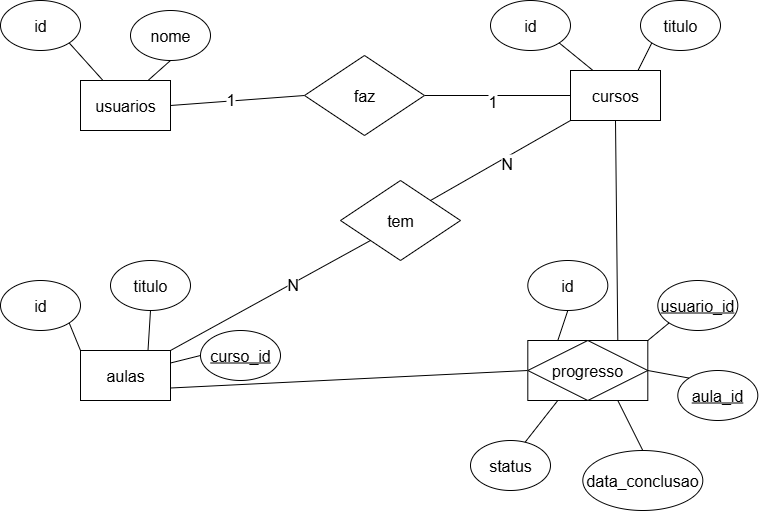

The diagram above was exported from draw.io. Its source (the exported page's mxGraphModel, read from the mxfile embedded in the PNG):
<mxGraphModel dx="1489" dy="803" grid="1" gridSize="10" guides="1" tooltips="1" connect="1" arrows="1" fold="1" page="1" pageScale="1" pageWidth="1169" pageHeight="750" math="0" shadow="0">
  <root>
    <mxCell id="0" />
    <mxCell id="1" parent="0" />
    <mxCell id="xpv77ri18SfYdxoJXsC4-49" style="edgeStyle=none;shape=connector;rounded=0;orthogonalLoop=1;jettySize=auto;html=1;exitX=0;exitY=0.5;exitDx=0;exitDy=0;entryX=1;entryY=0.75;entryDx=0;entryDy=0;strokeColor=default;align=center;verticalAlign=middle;fontFamily=Helvetica;fontSize=11;fontColor=default;labelBackgroundColor=default;endArrow=none;endFill=0;" edge="1" parent="1" source="xpv77ri18SfYdxoJXsC4-38" target="xpv77ri18SfYdxoJXsC4-3">
      <mxGeometry relative="1" as="geometry" />
    </mxCell>
    <mxCell id="xpv77ri18SfYdxoJXsC4-1" value="usuarios" style="rounded=0;whiteSpace=wrap;html=1;fontSize=16;" vertex="1" parent="1">
      <mxGeometry x="300" y="150" width="90" height="50" as="geometry" />
    </mxCell>
    <mxCell id="xpv77ri18SfYdxoJXsC4-2" value="cursos" style="rounded=0;whiteSpace=wrap;html=1;fontSize=16;" vertex="1" parent="1">
      <mxGeometry x="790" y="140" width="90" height="50" as="geometry" />
    </mxCell>
    <mxCell id="xpv77ri18SfYdxoJXsC4-32" style="edgeStyle=none;shape=connector;rounded=0;orthogonalLoop=1;jettySize=auto;html=1;exitX=1;exitY=0;exitDx=0;exitDy=0;entryX=0;entryY=1;entryDx=0;entryDy=0;strokeColor=default;align=center;verticalAlign=middle;fontFamily=Helvetica;fontSize=11;fontColor=default;labelBackgroundColor=default;endArrow=none;endFill=0;" edge="1" parent="1" source="xpv77ri18SfYdxoJXsC4-33" target="xpv77ri18SfYdxoJXsC4-2">
      <mxGeometry relative="1" as="geometry" />
    </mxCell>
    <mxCell id="xpv77ri18SfYdxoJXsC4-53" value="&lt;font style=&quot;font-size: 16px;&quot;&gt;N&lt;/font&gt;" style="edgeLabel;html=1;align=center;verticalAlign=middle;resizable=0;points=[];fontFamily=Helvetica;fontSize=11;fontColor=default;labelBackgroundColor=default;" vertex="1" connectable="0" parent="xpv77ri18SfYdxoJXsC4-32">
      <mxGeometry x="0.0402" y="-5" relative="1" as="geometry">
        <mxPoint as="offset" />
      </mxGeometry>
    </mxCell>
    <mxCell id="xpv77ri18SfYdxoJXsC4-3" value="aulas" style="rounded=0;whiteSpace=wrap;html=1;fontSize=16;" vertex="1" parent="1">
      <mxGeometry x="300" y="420" width="90" height="50" as="geometry" />
    </mxCell>
    <mxCell id="xpv77ri18SfYdxoJXsC4-27" style="edgeStyle=none;shape=connector;rounded=0;orthogonalLoop=1;jettySize=auto;html=1;exitX=1;exitY=1;exitDx=0;exitDy=0;entryX=0.25;entryY=0;entryDx=0;entryDy=0;strokeColor=default;align=center;verticalAlign=middle;fontFamily=Helvetica;fontSize=11;fontColor=default;labelBackgroundColor=default;endArrow=none;endFill=0;" edge="1" parent="1" source="xpv77ri18SfYdxoJXsC4-6" target="xpv77ri18SfYdxoJXsC4-1">
      <mxGeometry relative="1" as="geometry" />
    </mxCell>
    <mxCell id="xpv77ri18SfYdxoJXsC4-6" value="id" style="ellipse;whiteSpace=wrap;html=1;fontSize=16;" vertex="1" parent="1">
      <mxGeometry x="220" y="70" width="80" height="50" as="geometry" />
    </mxCell>
    <mxCell id="xpv77ri18SfYdxoJXsC4-7" value="id" style="ellipse;whiteSpace=wrap;html=1;fontSize=16;" vertex="1" parent="1">
      <mxGeometry x="710" y="70" width="80" height="50" as="geometry" />
    </mxCell>
    <mxCell id="xpv77ri18SfYdxoJXsC4-47" style="edgeStyle=none;shape=connector;rounded=0;orthogonalLoop=1;jettySize=auto;html=1;exitX=1;exitY=0;exitDx=0;exitDy=0;entryX=0.25;entryY=1;entryDx=0;entryDy=0;strokeColor=default;align=center;verticalAlign=middle;fontFamily=Helvetica;fontSize=11;fontColor=default;labelBackgroundColor=default;endArrow=none;endFill=0;" edge="1" parent="1" target="xpv77ri18SfYdxoJXsC4-40">
      <mxGeometry relative="1" as="geometry">
        <mxPoint x="740.0011752343571" y="517.580357893426" as="sourcePoint" />
      </mxGeometry>
    </mxCell>
    <mxCell id="xpv77ri18SfYdxoJXsC4-8" value="status" style="ellipse;whiteSpace=wrap;html=1;fontSize=16;" vertex="1" parent="1">
      <mxGeometry x="690" y="510" width="80" height="50" as="geometry" />
    </mxCell>
    <mxCell id="xpv77ri18SfYdxoJXsC4-28" style="edgeStyle=none;shape=connector;rounded=0;orthogonalLoop=1;jettySize=auto;html=1;exitX=1;exitY=1;exitDx=0;exitDy=0;entryX=0;entryY=0;entryDx=0;entryDy=0;strokeColor=default;align=center;verticalAlign=middle;fontFamily=Helvetica;fontSize=11;fontColor=default;labelBackgroundColor=default;endArrow=none;endFill=0;" edge="1" parent="1" source="xpv77ri18SfYdxoJXsC4-9" target="xpv77ri18SfYdxoJXsC4-3">
      <mxGeometry relative="1" as="geometry" />
    </mxCell>
    <mxCell id="xpv77ri18SfYdxoJXsC4-9" value="id" style="ellipse;whiteSpace=wrap;html=1;fontSize=16;" vertex="1" parent="1">
      <mxGeometry x="220" y="350" width="80" height="50" as="geometry" />
    </mxCell>
    <mxCell id="xpv77ri18SfYdxoJXsC4-26" style="edgeStyle=none;shape=connector;rounded=0;orthogonalLoop=1;jettySize=auto;html=1;exitX=0.5;exitY=1;exitDx=0;exitDy=0;entryX=0.75;entryY=0;entryDx=0;entryDy=0;strokeColor=default;align=center;verticalAlign=middle;fontFamily=Helvetica;fontSize=11;fontColor=default;labelBackgroundColor=default;endArrow=none;endFill=0;" edge="1" parent="1" source="xpv77ri18SfYdxoJXsC4-10" target="xpv77ri18SfYdxoJXsC4-1">
      <mxGeometry relative="1" as="geometry" />
    </mxCell>
    <mxCell id="xpv77ri18SfYdxoJXsC4-10" value="nome" style="ellipse;whiteSpace=wrap;html=1;fontSize=16;" vertex="1" parent="1">
      <mxGeometry x="350" y="80" width="80" height="50" as="geometry" />
    </mxCell>
    <mxCell id="xpv77ri18SfYdxoJXsC4-24" style="edgeStyle=none;shape=connector;rounded=0;orthogonalLoop=1;jettySize=auto;html=1;exitX=0;exitY=1;exitDx=0;exitDy=0;entryX=0.75;entryY=0;entryDx=0;entryDy=0;strokeColor=default;align=center;verticalAlign=middle;fontFamily=Helvetica;fontSize=11;fontColor=default;labelBackgroundColor=default;endArrow=none;endFill=0;" edge="1" parent="1" source="xpv77ri18SfYdxoJXsC4-11" target="xpv77ri18SfYdxoJXsC4-2">
      <mxGeometry relative="1" as="geometry" />
    </mxCell>
    <mxCell id="xpv77ri18SfYdxoJXsC4-11" value="titulo" style="ellipse;whiteSpace=wrap;html=1;fontSize=16;" vertex="1" parent="1">
      <mxGeometry x="860" y="70" width="80" height="50" as="geometry" />
    </mxCell>
    <mxCell id="xpv77ri18SfYdxoJXsC4-29" style="edgeStyle=none;shape=connector;rounded=0;orthogonalLoop=1;jettySize=auto;html=1;exitX=0.5;exitY=1;exitDx=0;exitDy=0;entryX=0.75;entryY=0;entryDx=0;entryDy=0;strokeColor=default;align=center;verticalAlign=middle;fontFamily=Helvetica;fontSize=11;fontColor=default;labelBackgroundColor=default;endArrow=none;endFill=0;" edge="1" parent="1" source="xpv77ri18SfYdxoJXsC4-12" target="xpv77ri18SfYdxoJXsC4-3">
      <mxGeometry relative="1" as="geometry" />
    </mxCell>
    <mxCell id="xpv77ri18SfYdxoJXsC4-12" value="titulo" style="ellipse;whiteSpace=wrap;html=1;fontSize=16;" vertex="1" parent="1">
      <mxGeometry x="330" y="330" width="80" height="50" as="geometry" />
    </mxCell>
    <mxCell id="xpv77ri18SfYdxoJXsC4-31" style="edgeStyle=none;shape=connector;rounded=0;orthogonalLoop=1;jettySize=auto;html=1;exitX=0;exitY=0.5;exitDx=0;exitDy=0;entryX=1;entryY=0.25;entryDx=0;entryDy=0;strokeColor=default;align=center;verticalAlign=middle;fontFamily=Helvetica;fontSize=11;fontColor=default;labelBackgroundColor=default;endArrow=none;endFill=0;" edge="1" parent="1" source="xpv77ri18SfYdxoJXsC4-13" target="xpv77ri18SfYdxoJXsC4-3">
      <mxGeometry relative="1" as="geometry" />
    </mxCell>
    <mxCell id="xpv77ri18SfYdxoJXsC4-13" value="&lt;u&gt;curso_id&lt;/u&gt;" style="ellipse;whiteSpace=wrap;html=1;fontSize=16;" vertex="1" parent="1">
      <mxGeometry x="420" y="400" width="80" height="50" as="geometry" />
    </mxCell>
    <mxCell id="xpv77ri18SfYdxoJXsC4-44" style="edgeStyle=none;shape=connector;rounded=0;orthogonalLoop=1;jettySize=auto;html=1;exitX=0;exitY=1;exitDx=0;exitDy=0;entryX=1;entryY=0;entryDx=0;entryDy=0;strokeColor=default;align=center;verticalAlign=middle;fontFamily=Helvetica;fontSize=11;fontColor=default;labelBackgroundColor=default;endArrow=none;endFill=0;" edge="1" parent="1" source="xpv77ri18SfYdxoJXsC4-14" target="xpv77ri18SfYdxoJXsC4-40">
      <mxGeometry relative="1" as="geometry" />
    </mxCell>
    <mxCell id="xpv77ri18SfYdxoJXsC4-14" value="&lt;u&gt;usuario_id&lt;/u&gt;" style="ellipse;whiteSpace=wrap;html=1;fontSize=16;" vertex="1" parent="1">
      <mxGeometry x="877.31" y="350" width="80" height="50" as="geometry" />
    </mxCell>
    <mxCell id="xpv77ri18SfYdxoJXsC4-46" style="edgeStyle=none;shape=connector;rounded=0;orthogonalLoop=1;jettySize=auto;html=1;exitX=0.5;exitY=0;exitDx=0;exitDy=0;entryX=0.75;entryY=1;entryDx=0;entryDy=0;strokeColor=default;align=center;verticalAlign=middle;fontFamily=Helvetica;fontSize=11;fontColor=default;labelBackgroundColor=default;endArrow=none;endFill=0;" edge="1" parent="1" source="xpv77ri18SfYdxoJXsC4-15" target="xpv77ri18SfYdxoJXsC4-40">
      <mxGeometry relative="1" as="geometry" />
    </mxCell>
    <mxCell id="xpv77ri18SfYdxoJXsC4-15" value="data_conclusao" style="ellipse;whiteSpace=wrap;html=1;fontSize=16;" vertex="1" parent="1">
      <mxGeometry x="802.31" y="520" width="120" height="60" as="geometry" />
    </mxCell>
    <mxCell id="xpv77ri18SfYdxoJXsC4-45" style="edgeStyle=none;shape=connector;rounded=0;orthogonalLoop=1;jettySize=auto;html=1;exitX=0;exitY=0;exitDx=0;exitDy=0;entryX=1;entryY=0.5;entryDx=0;entryDy=0;strokeColor=default;align=center;verticalAlign=middle;fontFamily=Helvetica;fontSize=11;fontColor=default;labelBackgroundColor=default;endArrow=none;endFill=0;" edge="1" parent="1" source="xpv77ri18SfYdxoJXsC4-16" target="xpv77ri18SfYdxoJXsC4-40">
      <mxGeometry relative="1" as="geometry" />
    </mxCell>
    <mxCell id="xpv77ri18SfYdxoJXsC4-16" value="&lt;u&gt;aula_id&lt;/u&gt;" style="ellipse;whiteSpace=wrap;html=1;fontSize=16;" vertex="1" parent="1">
      <mxGeometry x="897.31" y="440" width="80" height="50" as="geometry" />
    </mxCell>
    <mxCell id="xpv77ri18SfYdxoJXsC4-43" style="edgeStyle=none;shape=connector;rounded=0;orthogonalLoop=1;jettySize=auto;html=1;exitX=0.5;exitY=1;exitDx=0;exitDy=0;entryX=0.25;entryY=0;entryDx=0;entryDy=0;strokeColor=default;align=center;verticalAlign=middle;fontFamily=Helvetica;fontSize=11;fontColor=default;labelBackgroundColor=default;endArrow=none;endFill=0;" edge="1" parent="1" source="xpv77ri18SfYdxoJXsC4-18" target="xpv77ri18SfYdxoJXsC4-40">
      <mxGeometry relative="1" as="geometry" />
    </mxCell>
    <mxCell id="xpv77ri18SfYdxoJXsC4-18" value="id" style="ellipse;whiteSpace=wrap;html=1;fontSize=16;" vertex="1" parent="1">
      <mxGeometry x="747.31" y="330" width="80" height="50" as="geometry" />
    </mxCell>
    <mxCell id="xpv77ri18SfYdxoJXsC4-25" style="edgeStyle=none;shape=connector;rounded=0;orthogonalLoop=1;jettySize=auto;html=1;exitX=1;exitY=1;exitDx=0;exitDy=0;entryX=0.25;entryY=0;entryDx=0;entryDy=0;strokeColor=default;align=center;verticalAlign=middle;fontFamily=Helvetica;fontSize=11;fontColor=default;labelBackgroundColor=default;endArrow=none;endFill=0;" edge="1" parent="1" source="xpv77ri18SfYdxoJXsC4-7" target="xpv77ri18SfYdxoJXsC4-2">
      <mxGeometry relative="1" as="geometry" />
    </mxCell>
    <mxCell id="xpv77ri18SfYdxoJXsC4-34" value="" style="edgeStyle=none;shape=connector;rounded=0;orthogonalLoop=1;jettySize=auto;html=1;exitX=1;exitY=0;exitDx=0;exitDy=0;entryX=0;entryY=1;entryDx=0;entryDy=0;strokeColor=default;align=center;verticalAlign=middle;fontFamily=Helvetica;fontSize=11;fontColor=default;labelBackgroundColor=default;endArrow=none;endFill=0;" edge="1" parent="1" source="xpv77ri18SfYdxoJXsC4-3" target="xpv77ri18SfYdxoJXsC4-33">
      <mxGeometry relative="1" as="geometry">
        <mxPoint x="390" y="420" as="sourcePoint" />
        <mxPoint x="790" y="190" as="targetPoint" />
      </mxGeometry>
    </mxCell>
    <mxCell id="xpv77ri18SfYdxoJXsC4-52" value="&lt;span style=&quot;font-size: 16px;&quot;&gt;N&lt;/span&gt;" style="edgeLabel;html=1;align=center;verticalAlign=middle;resizable=0;points=[];fontFamily=Helvetica;fontSize=11;fontColor=default;labelBackgroundColor=default;" vertex="1" connectable="0" parent="xpv77ri18SfYdxoJXsC4-34">
      <mxGeometry x="0.2107" relative="1" as="geometry">
        <mxPoint as="offset" />
      </mxGeometry>
    </mxCell>
    <mxCell id="xpv77ri18SfYdxoJXsC4-33" value="tem" style="rhombus;whiteSpace=wrap;html=1;fontFamily=Helvetica;fontSize=16;fontColor=default;labelBackgroundColor=default;" vertex="1" parent="1">
      <mxGeometry x="560" y="250" width="120" height="80" as="geometry" />
    </mxCell>
    <mxCell id="xpv77ri18SfYdxoJXsC4-36" style="edgeStyle=none;shape=connector;rounded=0;orthogonalLoop=1;jettySize=auto;html=1;exitX=0;exitY=0.5;exitDx=0;exitDy=0;entryX=1;entryY=0.5;entryDx=0;entryDy=0;strokeColor=default;align=center;verticalAlign=middle;fontFamily=Helvetica;fontSize=11;fontColor=default;labelBackgroundColor=default;endArrow=none;endFill=0;" edge="1" parent="1" source="xpv77ri18SfYdxoJXsC4-35" target="xpv77ri18SfYdxoJXsC4-1">
      <mxGeometry relative="1" as="geometry" />
    </mxCell>
    <mxCell id="xpv77ri18SfYdxoJXsC4-50" value="&lt;font style=&quot;font-size: 16px;&quot;&gt;1&lt;/font&gt;" style="edgeLabel;html=1;align=center;verticalAlign=middle;resizable=0;points=[];fontFamily=Helvetica;fontSize=11;fontColor=default;labelBackgroundColor=default;" vertex="1" connectable="0" parent="xpv77ri18SfYdxoJXsC4-36">
      <mxGeometry x="0.1088" y="-2" relative="1" as="geometry">
        <mxPoint as="offset" />
      </mxGeometry>
    </mxCell>
    <mxCell id="xpv77ri18SfYdxoJXsC4-37" style="edgeStyle=none;shape=connector;rounded=0;orthogonalLoop=1;jettySize=auto;html=1;exitX=1;exitY=0.5;exitDx=0;exitDy=0;entryX=0;entryY=0.5;entryDx=0;entryDy=0;strokeColor=default;align=center;verticalAlign=middle;fontFamily=Helvetica;fontSize=11;fontColor=default;labelBackgroundColor=default;endArrow=none;endFill=0;" edge="1" parent="1" source="xpv77ri18SfYdxoJXsC4-35" target="xpv77ri18SfYdxoJXsC4-2">
      <mxGeometry relative="1" as="geometry" />
    </mxCell>
    <mxCell id="xpv77ri18SfYdxoJXsC4-51" value="&lt;font style=&quot;font-size: 16px;&quot;&gt;1&lt;/font&gt;" style="edgeLabel;html=1;align=center;verticalAlign=middle;resizable=0;points=[];fontFamily=Helvetica;fontSize=11;fontColor=default;labelBackgroundColor=default;" vertex="1" connectable="0" parent="xpv77ri18SfYdxoJXsC4-37">
      <mxGeometry x="-0.0822" y="-5" relative="1" as="geometry">
        <mxPoint as="offset" />
      </mxGeometry>
    </mxCell>
    <mxCell id="xpv77ri18SfYdxoJXsC4-35" value="faz" style="rhombus;whiteSpace=wrap;html=1;fontFamily=Helvetica;fontSize=16;fontColor=default;labelBackgroundColor=default;" vertex="1" parent="1">
      <mxGeometry x="524" y="125" width="120" height="80" as="geometry" />
    </mxCell>
    <mxCell id="xpv77ri18SfYdxoJXsC4-48" style="edgeStyle=none;shape=connector;rounded=0;orthogonalLoop=1;jettySize=auto;html=1;exitX=0.75;exitY=0;exitDx=0;exitDy=0;entryX=0.5;entryY=1;entryDx=0;entryDy=0;strokeColor=default;align=center;verticalAlign=middle;fontFamily=Helvetica;fontSize=11;fontColor=default;labelBackgroundColor=default;endArrow=none;endFill=0;" edge="1" parent="1" source="xpv77ri18SfYdxoJXsC4-40" target="xpv77ri18SfYdxoJXsC4-2">
      <mxGeometry relative="1" as="geometry" />
    </mxCell>
    <mxCell id="xpv77ri18SfYdxoJXsC4-40" value="" style="group;movable=1;resizable=1;rotatable=1;deletable=1;editable=1;locked=0;connectable=1;" vertex="1" connectable="0" parent="1">
      <mxGeometry x="747.31" y="410" width="120" height="60" as="geometry" />
    </mxCell>
    <mxCell id="xpv77ri18SfYdxoJXsC4-39" value="" style="rounded=0;whiteSpace=wrap;html=1;fontFamily=Helvetica;fontSize=11;fontColor=default;labelBackgroundColor=default;container=0;" vertex="1" parent="xpv77ri18SfYdxoJXsC4-40">
      <mxGeometry width="120" height="60" as="geometry" />
    </mxCell>
    <mxCell id="xpv77ri18SfYdxoJXsC4-38" value="progresso" style="rhombus;whiteSpace=wrap;html=1;fontFamily=Helvetica;fontSize=16;fontColor=default;labelBackgroundColor=default;container=1;movable=1;resizable=1;rotatable=1;deletable=1;editable=1;locked=0;connectable=1;" vertex="1" parent="xpv77ri18SfYdxoJXsC4-40">
      <mxGeometry width="120" height="60" as="geometry" />
    </mxCell>
  </root>
</mxGraphModel>